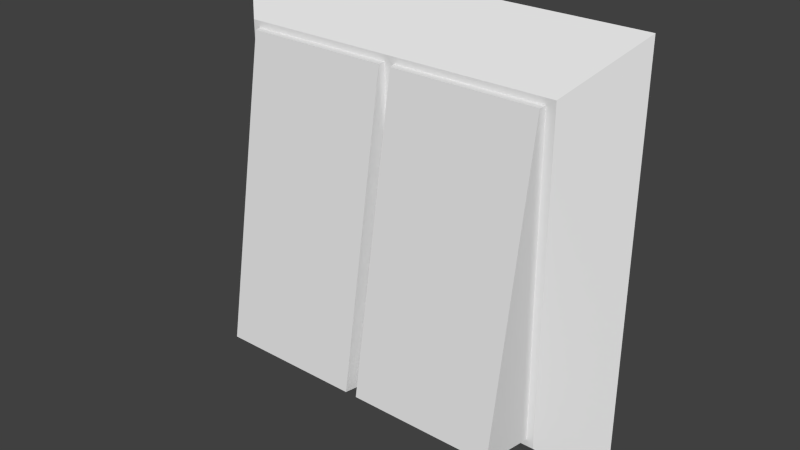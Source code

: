 # Source: switch.blend  (saved by Blender 2.75.0; exported with 4.5.12 LTS)
import bpy
from mathutils import Matrix  # noqa: F401  (used for matrix-valued properties, if any)

bpy.ops.wm.read_factory_settings(use_empty=True)
scene = bpy.context.scene
scene.name = 'Scene'

# ---- collections
col_collection_1 = bpy.data.collections.new('Collection 1'); scene.collection.children.link(col_collection_1)
col_collection_1.hide_render = True
col_collection_1.hide_viewport = True
col_collection_6 = bpy.data.collections.new('Collection 6'); scene.collection.children.link(col_collection_6)
col_collection_11 = bpy.data.collections.new('Collection 11'); scene.collection.children.link(col_collection_11)
col_collection_11.hide_render = True
col_collection_11.hide_viewport = True

# ---- world
world_world = bpy.data.worlds.new('World'); scene.world = world_world
world_world.color = (0.05088, 0.05088, 0.05088)
world_world.use_sun_shadow = False
world_world.sun_shadow_jitter_overblur = 0.0
world_world.cycles.sampling_method = 'MANUAL'
world_world.cycles.sample_map_resolution = 256

# ---- meshes
me_plane = bpy.data.meshes.new('Plane')
me_plane.from_pydata([(-6.257, -0.01115, 6.257), (-6.257, -0.01114, -6.257), (-5.85, -1.208, 5.85), (-5.85, -1.208, -5.85), (-4.78, -1.426, 4.78), (-4.78, -1.426, -4.78), (-4.637, -1.015, -4.637), (-4.637, -1.015, 4.637), (-4.528, -3.098, -4.359), (-4.528, -1.616, 4.576), (-0.09616, -1.015, -4.637), (-0.09616, -1.015, 4.637), (-0.2021, -3.098, -4.359), (-0.2021, -1.616, 4.576), (6.257, -0.01115, 6.257), (6.257, -0.01114, -6.257), (5.85, -1.208, 5.85), (5.85, -1.208, -5.85), (4.78, -1.426, 4.78), (4.78, -1.426, -4.78), (0.04695, -1.015, -4.637), (0.04695, -1.015, 4.637), (0.1553, -3.098, -4.359), (0.1553, -1.616, 4.576), (4.588, -1.015, -4.637), (4.588, -1.015, 4.637), (4.482, -3.098, -4.359), (4.482, -1.616, 4.576)], [], [(1, 3, 2, 0), (3, 5, 4, 2), (10, 12, 8, 6), (6, 8, 9, 7), (13, 9, 8, 12), (7, 9, 13, 11), (13, 12, 10, 11), (19, 5, 3, 17), (19, 18, 4, 5), (14, 0, 2, 16), (1, 15, 17, 3), (15, 14, 16, 17), (17, 16, 18, 19), (18, 16, 2, 4), (24, 26, 22, 20), (20, 22, 23, 21), (27, 23, 22, 26), (21, 23, 27, 25), (27, 26, 24, 25)])
_uv = me_plane.uv_layers.new(name='UVMap')
_uv.uv.foreach_set('vector', [0.01402, 0.3714, 0.06898, 0.4263, 0.07918, 0.9066, 0.01402, 0.9725, 0.06898, 0.4263, 0.1205, 0.4781, 0.1247, 0.859, 0.07918, 0.9066, 0.8882, 0.02445, 0.8838, 0.1123, 0.7029, 0.1123, 0.6984, 0.02445, 0.615, 0.1151, 0.7029, 0.1123, 0.7029, 0.4909, 0.6782, 0.4976, 0.8838, 0.4909, 0.7029, 0.4909, 0.7029, 0.1123, 0.8838, 0.1123, 0.6984, 0.5162, 0.7029, 0.4909, 0.8838, 0.4909, 0.8882, 0.5162, 0.8838, 0.4909, 0.8838, 0.1123, 0.9717, 0.1151, 0.9085, 0.4976, 0.502, 0.4839, 0.1205, 0.4781, 0.06898, 0.4263, 0.5501, 0.4385, 0.502, 0.4839, 0.4988, 0.8587, 0.1247, 0.859, 0.1205, 0.4781, 0.6025, 0.9553, 0.01402, 0.9725, 0.07918, 0.9066, 0.5414, 0.9016, 0.01402, 0.3714, 0.605, 0.3764, 0.5501, 0.4385, 0.06898, 0.4263, 0.605, 0.3764, 0.6025, 0.9553, 0.5414, 0.9016, 0.5501, 0.4385, 0.5501, 0.4385, 0.5414, 0.9016, 0.4988, 0.8587, 0.502, 0.4839, 0.4988, 0.8587, 0.5414, 0.9016, 0.07918, 0.9066, 0.1247, 0.859, 0.8882, 0.02445, 0.8838, 0.1123, 0.7029, 0.1123, 0.6984, 0.02445, 0.615, 0.1151, 0.7029, 0.1123, 0.7029, 0.4909, 0.6782, 0.4976, 0.8838, 0.4909, 0.7029, 0.4909, 0.7029, 0.1123, 0.8838, 0.1123, 0.6984, 0.5162, 0.7029, 0.4909, 0.8838, 0.4909, 0.8882, 0.5162, 0.8838, 0.4909, 0.8838, 0.1123, 0.9717, 0.1151, 0.9085, 0.4976])
me_plane.use_remesh_preserve_volume = False
me_plane.use_remesh_preserve_attributes = False
me_plane.use_mirror_vertex_groups = False
me_plane.update()
me_plane_001 = bpy.data.meshes.new('Plane.001')
me_plane_001.from_pydata([(-6.257, -0.01115, 6.257), (-6.257, -0.01114, -6.257), (-4.78, -1.426, 4.78), (-4.78, -1.426, -4.78), (-4.637, -1.015, -4.637), (-4.637, -1.015, 4.637), (-4.528, -3.098, -4.359), (-4.528, -1.616, 4.576), (-0.09616, -1.015, -4.637), (-0.09616, -1.015, 4.637), (-0.2021, -3.098, -4.359), (-0.2021, -1.616, 4.576), (6.257, -0.01115, 6.257), (6.257, -0.01114, -6.257), (4.78, -1.426, 4.78), (4.78, -1.426, -4.78), (0.04695, -1.015, -4.637), (0.04695, -1.015, 4.637), (0.1553, -3.098, -4.359), (0.1553, -1.616, 4.576), (4.588, -1.015, -4.637), (4.588, -1.015, 4.637), (4.482, -3.098, -4.359), (4.482, -1.616, 4.576)], [], [(12, 14, 15, 13), (8, 10, 6, 4), (4, 6, 7, 5), (11, 7, 6, 10), (5, 7, 11, 9), (11, 10, 8, 9), (15, 14, 2, 3), (1, 13, 15, 3), (14, 12, 0, 2), (20, 22, 18, 16), (16, 18, 19, 17), (23, 19, 18, 22), (17, 19, 23, 21), (23, 22, 20, 21), (1, 3, 2, 0)])
_uv = me_plane_001.uv_layers.new(name='UVMap')
_uv.uv.foreach_set('vector', [0.6025, 0.9553, 0.4988, 0.8587, 0.502, 0.4839, 0.605, 0.3764, 0.8882, 0.02445, 0.8838, 0.1123, 0.7029, 0.1123, 0.6984, 0.02445, 0.615, 0.1151, 0.7029, 0.1123, 0.7029, 0.4909, 0.6782, 0.4976, 0.8838, 0.4909, 0.7029, 0.4909, 0.7029, 0.1123, 0.8838, 0.1123, 0.6984, 0.5162, 0.7029, 0.4909, 0.8838, 0.4909, 0.8882, 0.5162, 0.8838, 0.4909, 0.8838, 0.1123, 0.9717, 0.1151, 0.9085, 0.4976, 0.502, 0.4839, 0.4988, 0.8587, 0.1247, 0.859, 0.1205, 0.4781, 0.01402, 0.3714, 0.605, 0.3764, 0.502, 0.4839, 0.1205, 0.4781, 0.4988, 0.8587, 0.6025, 0.9553, 0.01402, 0.9725, 0.1247, 0.859, 0.8882, 0.02445, 0.8838, 0.1123, 0.7029, 0.1123, 0.6984, 0.02445, 0.615, 0.1151, 0.7029, 0.1123, 0.7029, 0.4909, 0.6782, 0.4976, 0.8838, 0.4909, 0.7029, 0.4909, 0.7029, 0.1123, 0.8838, 0.1123, 0.6984, 0.5162, 0.7029, 0.4909, 0.8838, 0.4909, 0.8882, 0.5162, 0.8838, 0.4909, 0.8838, 0.1123, 0.9717, 0.1151, 0.9085, 0.4976, 0.01402, 0.3714, 0.1205, 0.4781, 0.1247, 0.859, 0.01402, 0.9725])
me_plane_001.use_remesh_preserve_volume = False
me_plane_001.use_remesh_preserve_attributes = False
me_plane_001.use_mirror_vertex_groups = False
me_plane_001.update()
me_cube = bpy.data.meshes.new('Cube')
me_cube.from_pydata([(-1.0, -1.0, -1.0), (-1.0, 1.0, -1.0), (1.0, 1.0, -1.0), (1.0, -1.0, -1.0), (-1.0, -1.0, 1.0), (-1.0, 1.0, 1.0), (1.0, 1.0, 1.0), (1.0, -1.0, 1.0)], [], [(4, 5, 1, 0), (5, 6, 2, 1), (6, 7, 3, 2), (7, 4, 0, 3), (0, 1, 2, 3), (7, 6, 5, 4)])
me_cube.use_remesh_preserve_volume = False
me_cube.use_remesh_preserve_attributes = False
me_cube.use_mirror_vertex_groups = False
me_cube.update()

# ---- objects
ob_switch = bpy.data.objects.new('switch', me_plane)
ob_switch_001 = bpy.data.objects.new('switch.001', me_plane_001)
ob_ubx_switch_01 = bpy.data.objects.new('UBX_switch_01', me_cube)

# ---- transforms, parenting, visibility, modifiers, constraints
ob_switch.location = (0.0, 0.0, 0.0)
ob_switch.lineart.crease_threshold = 0.0
ob_switch_001.location = (0.0, 0.0, 0.0)
ob_switch_001.lineart.crease_threshold = 0.0
ob_ubx_switch_01.location = (-0.0001109, -1.302, 0.0004331)
ob_ubx_switch_01.scale = (6.258, 1.3, 6.271)
ob_ubx_switch_01.lineart.crease_threshold = 0.0

# ---- collection membership
col_collection_1.objects.link(ob_switch)
col_collection_6.objects.link(ob_switch_001)
col_collection_11.objects.link(ob_ubx_switch_01)

# ---- scene / render settings (as saved in the file)
scene.frame_start = 1; scene.frame_end = 250; scene.frame_set(1)
scene.render.engine = 'BLENDER_EEVEE_NEXT'
scene.render.image_settings.compression = 90
scene.render.resolution_percentage = 50
scene.render.dither_intensity = 0.0
scene.cycles.use_denoising = False
scene.cycles.samples = 10
scene.cycles.sampling_pattern = 'TABULATED_SOBOL'
scene.cycles.light_sampling_threshold = 0.0
scene.cycles.use_adaptive_sampling = False
scene.cycles.use_light_tree = False
scene.cycles.blur_glossy = 0.0
scene.cycles.volume_bounces = 1
scene.cycles.pixel_filter_type = 'GAUSSIAN'
scene.cycles.sample_clamp_indirect = 0.0
scene.view_settings.view_transform = 'Standard'
bpy.context.view_layer.update()

# ---- added for rendering (the .blend has no active camera and no usable light): camera, sun
cam_auto = bpy.data.cameras.new('AutoCamera')
cam_auto.lens = 50.0
cam_auto.sensor_width = 36.0
cam_auto.clip_end = 1000.0
ob_auto_camera = bpy.data.objects.new('AutoCamera', cam_auto)
scene.collection.objects.link(ob_auto_camera)
ob_auto_camera.location = (16.8072, -21.2174, 13.4457)
ob_auto_camera.rotation_euler = (1.09748, -7.21219e-08, 0.694738)
scene.camera = ob_auto_camera
light_auto_sun = bpy.data.lights.new('AutoSun', 'SUN')
light_auto_sun.energy = 3.0
light_auto_sun.angle = 0.0523599
ob_auto_sun = bpy.data.objects.new('AutoSun', light_auto_sun)
scene.collection.objects.link(ob_auto_sun)
ob_auto_sun.rotation_euler = (0.872665, 0.174533, 0.523599)
bpy.context.view_layer.update()

